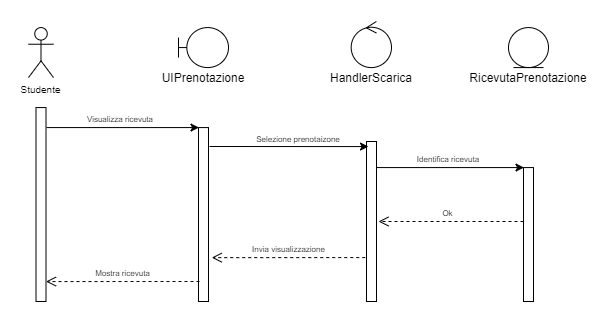

The diagram above was exported from draw.io. Its source (the exported page's mxGraphModel, read from the mxfile embedded in the PNG):
<mxGraphModel dx="1576" dy="639" grid="1" gridSize="10" guides="1" tooltips="1" connect="1" arrows="1" fold="1" page="1" pageScale="1" pageWidth="827" pageHeight="1169" math="0" shadow="0">
  <root>
    <mxCell id="0" />
    <mxCell id="1" parent="0" />
    <mxCell id="2" value="Studente" style="shape=umlActor;verticalLabelPosition=bottom;verticalAlign=top;html=1;outlineConnect=0;rounded=0;sketch=0;fontSize=10;" vertex="1" parent="1">
      <mxGeometry x="80" y="2176.0699999999997" width="25" height="50" as="geometry" />
    </mxCell>
    <mxCell id="3" value="" style="shape=umlBoundary;whiteSpace=wrap;html=1;" vertex="1" parent="1">
      <mxGeometry x="230" y="2176.0699999999997" width="50" height="40" as="geometry" />
    </mxCell>
    <mxCell id="4" value="" style="ellipse;shape=umlEntity;whiteSpace=wrap;html=1;" vertex="1" parent="1">
      <mxGeometry x="560" y="2176.0699999999997" width="40" height="40" as="geometry" />
    </mxCell>
    <mxCell id="5" value="" style="ellipse;shape=umlControl;whiteSpace=wrap;html=1;" vertex="1" parent="1">
      <mxGeometry x="402.69" y="2170" width="40.31" height="46.07" as="geometry" />
    </mxCell>
    <mxCell id="6" value="RicevutaPrenotazione" style="text;html=1;strokeColor=none;fillColor=none;align=center;verticalAlign=middle;whiteSpace=wrap;rounded=0;" vertex="1" parent="1">
      <mxGeometry x="560" y="2216.0699999999997" width="40" height="20" as="geometry" />
    </mxCell>
    <mxCell id="7" value="" style="rounded=0;whiteSpace=wrap;html=1;" vertex="1" parent="1">
      <mxGeometry x="87.5" y="2256.0699999999997" width="10" height="193.93" as="geometry" />
    </mxCell>
    <mxCell id="8" value="HandlerScarica" style="text;html=1;strokeColor=none;fillColor=none;align=center;verticalAlign=middle;whiteSpace=wrap;rounded=0;" vertex="1" parent="1">
      <mxGeometry x="403" y="2216.0699999999997" width="40" height="20" as="geometry" />
    </mxCell>
    <mxCell id="9" value="UIPrenotazione" style="text;html=1;strokeColor=none;fillColor=none;align=center;verticalAlign=middle;whiteSpace=wrap;rounded=0;" vertex="1" parent="1">
      <mxGeometry x="235" y="2216.0699999999997" width="40" height="20" as="geometry" />
    </mxCell>
    <mxCell id="10" value="" style="rounded=0;whiteSpace=wrap;html=1;" vertex="1" parent="1">
      <mxGeometry x="250" y="2276.0699999999997" width="10" height="173.93" as="geometry" />
    </mxCell>
    <mxCell id="11" value="" style="rounded=0;whiteSpace=wrap;html=1;" vertex="1" parent="1">
      <mxGeometry x="418" y="2290" width="10" height="160" as="geometry" />
    </mxCell>
    <mxCell id="12" value="" style="rounded=0;whiteSpace=wrap;html=1;" vertex="1" parent="1">
      <mxGeometry x="575" y="2316.0699999999997" width="10" height="133.93" as="geometry" />
    </mxCell>
    <mxCell id="13" value="" style="endArrow=classic;html=1;entryX=0.25;entryY=0;entryDx=0;entryDy=0;" edge="1" parent="1">
      <mxGeometry width="50" height="50" relative="1" as="geometry">
        <mxPoint x="98" y="2276.0699999999997" as="sourcePoint" />
        <mxPoint x="250.5" y="2276.0699999999997" as="targetPoint" />
      </mxGeometry>
    </mxCell>
    <mxCell id="14" value="" style="endArrow=classic;html=1;" edge="1" parent="1">
      <mxGeometry width="50" height="50" relative="1" as="geometry">
        <mxPoint x="261" y="2295" as="sourcePoint" />
        <mxPoint x="419.9999999999998" y="2295.0699999999997" as="targetPoint" />
      </mxGeometry>
    </mxCell>
    <mxCell id="15" value="" style="endArrow=classic;html=1;entryX=0.25;entryY=0;entryDx=0;entryDy=0;" edge="1" parent="1">
      <mxGeometry width="50" height="50" relative="1" as="geometry">
        <mxPoint x="428" y="2316.0699999999997" as="sourcePoint" />
        <mxPoint x="575.5" y="2316.0699999999997" as="targetPoint" />
      </mxGeometry>
    </mxCell>
    <mxCell id="16" value="&lt;font style=&quot;font-size: 8px&quot;&gt;Visualizza ricevuta&lt;/font&gt;" style="text;html=1;strokeColor=none;fillColor=none;align=center;verticalAlign=middle;whiteSpace=wrap;rounded=0;" vertex="1" parent="1">
      <mxGeometry x="97.5" y="2256.0699999999997" width="150" height="20" as="geometry" />
    </mxCell>
    <mxCell id="17" value="&lt;span style=&quot;font-size: 8px&quot;&gt;Selezione prenotaizone&lt;/span&gt;" style="text;html=1;strokeColor=none;fillColor=none;align=center;verticalAlign=middle;whiteSpace=wrap;rounded=0;" vertex="1" parent="1">
      <mxGeometry x="300" y="2276.0699999999997" width="100" height="20" as="geometry" />
    </mxCell>
    <mxCell id="18" value="&lt;font style=&quot;font-size: 8px&quot;&gt;Identifica ricevuta&lt;/font&gt;" style="text;html=1;strokeColor=none;fillColor=none;align=center;verticalAlign=middle;whiteSpace=wrap;rounded=0;" vertex="1" parent="1">
      <mxGeometry x="465" y="2296.07" width="70" height="20" as="geometry" />
    </mxCell>
    <mxCell id="19" value="&lt;span style=&quot;font-size: 8px&quot;&gt;Ok&lt;/span&gt;" style="html=1;verticalAlign=bottom;endArrow=open;dashed=1;endSize=8;" edge="1" parent="1">
      <mxGeometry x="0.0345" relative="1" as="geometry">
        <mxPoint x="575" y="2370" as="sourcePoint" />
        <mxPoint x="429.9999999999998" y="2370" as="targetPoint" />
        <mxPoint as="offset" />
      </mxGeometry>
    </mxCell>
    <mxCell id="20" value="&lt;font style=&quot;font-size: 8px&quot;&gt;Invia visualizzazione&lt;/font&gt;" style="html=1;verticalAlign=bottom;endArrow=open;dashed=1;endSize=8;" edge="1" parent="1">
      <mxGeometry relative="1" as="geometry">
        <mxPoint x="416.75" y="2406.07" as="sourcePoint" />
        <mxPoint x="263.25" y="2406.1400000000003" as="targetPoint" />
        <mxPoint as="offset" />
      </mxGeometry>
    </mxCell>
    <mxCell id="21" value="&lt;font style=&quot;font-size: 8px&quot;&gt;Mostra ricevuta&lt;/font&gt;" style="html=1;verticalAlign=bottom;endArrow=open;dashed=1;endSize=8;" edge="1" parent="1">
      <mxGeometry relative="1" as="geometry">
        <mxPoint x="251" y="2430" as="sourcePoint" />
        <mxPoint x="97.49999999999977" y="2430.0700000000006" as="targetPoint" />
        <mxPoint as="offset" />
      </mxGeometry>
    </mxCell>
  </root>
</mxGraphModel>